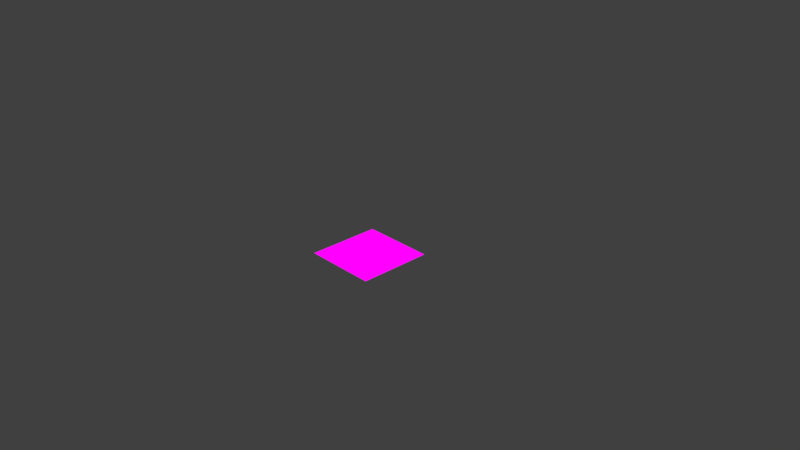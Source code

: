 # Source: panel_inverted.blend  (saved by Blender 2.81.16; exported with 4.5.12 LTS)
import bpy
from mathutils import Matrix  # noqa: F401  (used for matrix-valued properties, if any)

bpy.ops.wm.read_factory_settings(use_empty=True)
scene = bpy.context.scene
scene.name = 'Scene'

# ---- collections
col_collection_1 = bpy.data.collections.new('Collection 1'); scene.collection.children.link(col_collection_1)

# ---- images (referenced by path relative to the original .blend; pixels are not part of the script)
import os
ASSET_DIR = os.environ.get("B2B_ASSET_DIR", "")  # directory of the original .blend (textures are referenced by path, not embedded)
HERE = os.path.dirname(os.path.abspath(__file__))  # packed textures are extracted next to this script under _unpacked/

def load_image(name, relpath, width, height, colorspace="sRGB"):
    """Load a texture the original file referenced (path relative to the .blend, or extracted next to this script)."""
    p = next((c for c in (os.path.join(HERE, relpath), os.path.join(ASSET_DIR, relpath)) if relpath and os.path.exists(c)), "")
    if p:
        img = bpy.data.images.load(p, check_existing=True)
        img.name = name
    else:  # same state as the original file: an image datablock whose file is absent (Cycles renders it pink)
        img = bpy.data.images.new(name, width, height)
        img.source = "FILE"
        img.filepath = "//" + (relpath or name)
    img.colorspace_settings.name = colorspace
    return img
img_panel_placeholder_png = load_image('panel_placeholder.png', 'panel_placeholder.png', 1024, 1024, 'sRGB')

# ---- materials (node trees are filled in below, after node groups)
mat_material = bpy.data.materials.new('Material')
mat_material.surface_render_method = 'BLENDED'
mat_material.blend_method = 'BLEND'
mat_material.roughness = 0.25

# ---- material node trees
mat_material.use_nodes = True; mat_material.node_tree.nodes.clear()
_N = mat_material.node_tree.nodes; _L = mat_material.node_tree.links
n0 = _N.new('ShaderNodeUVMap'); n0.name = 'UV Map'; n0.location = (-856, 62)
n1 = _N.new('ShaderNodeMapping'); n1.name = 'Mapping'; n1.location = (-651, 55)
n1.inputs[1].default_value = (0.0, 1.0, 0.0)
n1.inputs[3].default_value = (1.0, -1.0, 1.0)
n2 = _N.new('ShaderNodeOutputMaterial'); n2.name = 'Material Output'; n2.location = (484, 293)
n3 = _N.new('ShaderNodeTexImage'); n3.name = 'Image Texture'; n3.location = (-287, 249)
n3.image = img_panel_placeholder_png
n4 = _N.new('ShaderNodeBackground'); n4.name = 'Background'; n4.location = (10, 306)
_L.new(n0.outputs[0], n1.inputs[0])
_L.new(n1.outputs[0], n3.inputs[0])
_L.new(n3.outputs[0], n4.inputs[0])
_L.new(n4.outputs[0], n2.inputs[0])
_L.new(n3.outputs[1], n4.inputs[1])
n2.is_active_output = True

# ---- world
world_world = bpy.data.worlds.new('World'); scene.world = world_world
world_world.color = (0.05088, 0.05088, 0.05088)
world_world.use_sun_shadow = False
world_world.sun_shadow_jitter_overblur = 0.0
world_world.cycles.sampling_method = 'MANUAL'

# ---- cameras
cam_camera = bpy.data.cameras.new('Camera')
cam_camera.clip_end = 100.0
cam_camera.lens = 35.0
cam_camera.sensor_width = 32.0
cam_camera.sensor_height = 18.0
cam_camera.ortho_scale = 7.314
cam_camera.dof.focus_distance = 0.0
cam_camera.dof.aperture_fstop = 128.0

# ---- lights
light_lamp = bpy.data.lights.new('Lamp', 'POINT')
light_lamp.transmission_factor = 0.0
light_lamp.cutoff_distance = 30.0
light_lamp.energy = 100.0
light_lamp.shadow_buffer_clip_start = 1.001
light_lamp.shadow_soft_size = 0.1
light_lamp.shadow_maximum_resolution = 0.006
light_lamp.use_absolute_resolution = True

# ---- meshes
me_plane = bpy.data.meshes.new('Plane')
me_plane.from_pydata([(-0.4989, -0.503, 0.0007454), (0.5, -0.4999, 0.0007454), (-0.4996, 0.5019, 0.0006348), (0.4998, 0.5028, 0.0004879)], [], [(0, 1, 3, 2)])
_uv = me_plane.uv_layers.new(name='UVMap')
_uv.uv.foreach_set('vector', [0.0001, 9.998e-05, 0.9999, 9.998e-05, 0.9999, 0.9999, 9.998e-05, 0.9999])
me_plane.materials.append(mat_material)
me_plane.use_remesh_preserve_volume = False
me_plane.use_remesh_preserve_attributes = False
me_plane.use_mirror_vertex_groups = False
me_plane.update()

# ---- objects
ob_plane = bpy.data.objects.new('Plane', me_plane)
ob_lamp = bpy.data.objects.new('Lamp', light_lamp)
ob_camera = bpy.data.objects.new('Camera', cam_camera)

# ---- transforms, parenting, visibility, modifiers, constraints
ob_plane.location = (0.0, 0.0, 0.0)
ob_plane.lineart.crease_threshold = 0.0
ob_lamp.location = (4.076, 1.005, 5.904)
ob_lamp.rotation_euler = (0.6503, 0.05522, 1.866)
ob_lamp.lock_rotations_4d = False
ob_lamp.empty_display_type = 'ARROWS'
ob_lamp.color = (0.0, 0.0, 0.0, 0.0)
ob_lamp.lineart.crease_threshold = 0.0
ob_camera.location = (7.481, -6.508, 5.344)
ob_camera.rotation_euler = (1.109, 0.0, 0.8149)
ob_camera.lock_rotations_4d = False
ob_camera.empty_display_type = 'ARROWS'
ob_camera.color = (0.0, 0.0, 0.0, 0.0)
ob_camera.display_type = 'WIRE'
ob_camera.lineart.crease_threshold = 0.0

# ---- collection membership
col_collection_1.objects.link(ob_plane)
col_collection_1.objects.link(ob_lamp)
col_collection_1.objects.link(ob_camera)

# ---- scene / render settings (as saved in the file)
scene.camera = ob_camera
scene.frame_start = 1; scene.frame_end = 250; scene.frame_set(0)
scene.render.engine = 'BLENDER_EEVEE_NEXT'
scene.render.resolution_percentage = 50
scene.render.dither_intensity = 0.0
scene.cycles.use_denoising = False
scene.cycles.samples = 128
scene.cycles.sampling_pattern = 'TABULATED_SOBOL'
scene.cycles.use_adaptive_sampling = False
scene.cycles.use_light_tree = False
scene.cycles.blur_glossy = 0.0
scene.cycles.sample_clamp_indirect = 0.0
scene.view_settings.view_transform = 'Standard'
bpy.context.view_layer.update()
